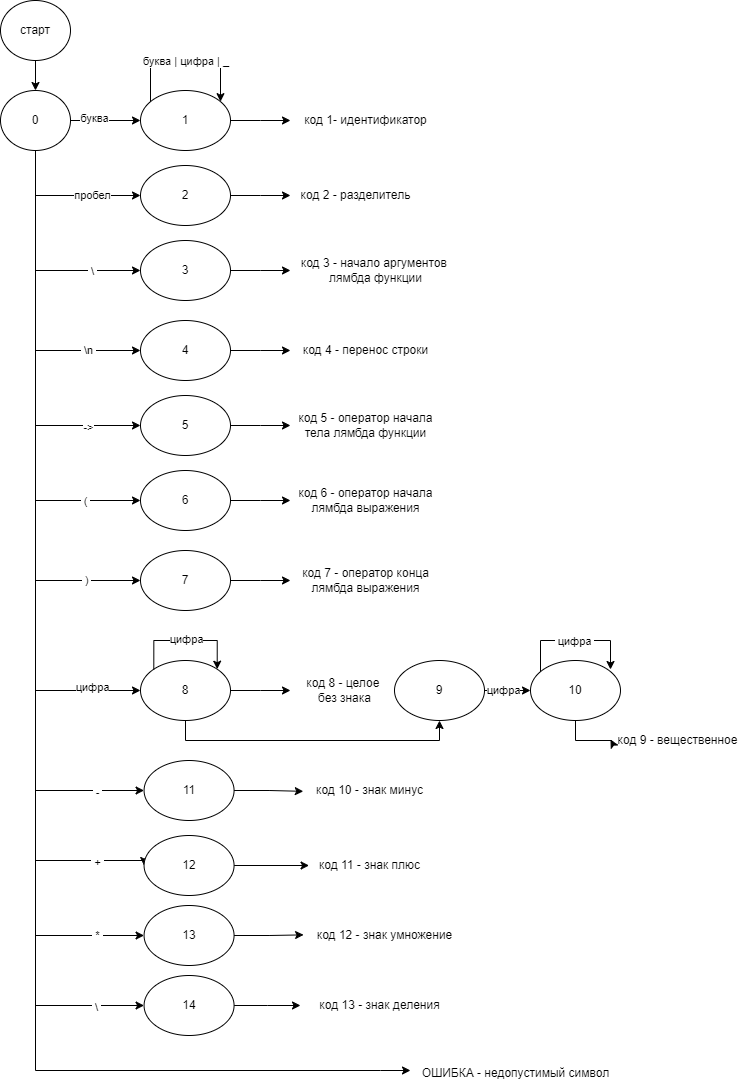

The diagram above was exported from draw.io. Its source (the exported page's mxGraphModel, read from the mxfile embedded in the PNG):
<mxGraphModel dx="956" dy="492" grid="1" gridSize="10" guides="1" tooltips="1" connect="1" arrows="1" fold="1" page="1" pageScale="1" pageWidth="827" pageHeight="1169" background="none" math="0" shadow="0">
  <root>
    <mxCell id="0" />
    <mxCell id="1" parent="0" />
    <mxCell id="zr5aNX2dxDUMsQUbrxIY-3" style="edgeStyle=orthogonalEdgeStyle;rounded=0;orthogonalLoop=1;jettySize=auto;html=1;" edge="1" parent="1" source="zr5aNX2dxDUMsQUbrxIY-1" target="zr5aNX2dxDUMsQUbrxIY-2">
      <mxGeometry relative="1" as="geometry" />
    </mxCell>
    <mxCell id="zr5aNX2dxDUMsQUbrxIY-1" value="старт" style="ellipse;whiteSpace=wrap;html=1;" vertex="1" parent="1">
      <mxGeometry x="60" y="41" width="70" height="60" as="geometry" />
    </mxCell>
    <mxCell id="zr5aNX2dxDUMsQUbrxIY-5" style="edgeStyle=orthogonalEdgeStyle;rounded=0;orthogonalLoop=1;jettySize=auto;html=1;" edge="1" parent="1" source="zr5aNX2dxDUMsQUbrxIY-2" target="zr5aNX2dxDUMsQUbrxIY-4">
      <mxGeometry relative="1" as="geometry" />
    </mxCell>
    <mxCell id="zr5aNX2dxDUMsQUbrxIY-6" value="буква" style="edgeLabel;html=1;align=center;verticalAlign=middle;resizable=0;points=[];" vertex="1" connectable="0" parent="zr5aNX2dxDUMsQUbrxIY-5">
      <mxGeometry x="-0.0286" y="2" relative="1" as="geometry">
        <mxPoint x="-10" as="offset" />
      </mxGeometry>
    </mxCell>
    <mxCell id="zr5aNX2dxDUMsQUbrxIY-17" style="edgeStyle=orthogonalEdgeStyle;rounded=0;orthogonalLoop=1;jettySize=auto;html=1;entryX=0;entryY=0.5;entryDx=0;entryDy=0;" edge="1" parent="1" source="zr5aNX2dxDUMsQUbrxIY-2" target="zr5aNX2dxDUMsQUbrxIY-16">
      <mxGeometry relative="1" as="geometry">
        <Array as="points">
          <mxPoint x="95" y="311" />
        </Array>
      </mxGeometry>
    </mxCell>
    <mxCell id="zr5aNX2dxDUMsQUbrxIY-19" value="&amp;nbsp;\&amp;nbsp;" style="edgeLabel;html=1;align=center;verticalAlign=middle;resizable=0;points=[];" vertex="1" connectable="0" parent="zr5aNX2dxDUMsQUbrxIY-17">
      <mxGeometry x="0.6879" y="-1" relative="1" as="geometry">
        <mxPoint x="-13" as="offset" />
      </mxGeometry>
    </mxCell>
    <mxCell id="zr5aNX2dxDUMsQUbrxIY-24" style="edgeStyle=orthogonalEdgeStyle;rounded=0;orthogonalLoop=1;jettySize=auto;html=1;entryX=0;entryY=0.5;entryDx=0;entryDy=0;" edge="1" parent="1" source="zr5aNX2dxDUMsQUbrxIY-2" target="zr5aNX2dxDUMsQUbrxIY-11">
      <mxGeometry relative="1" as="geometry">
        <Array as="points">
          <mxPoint x="95" y="236" />
        </Array>
      </mxGeometry>
    </mxCell>
    <mxCell id="zr5aNX2dxDUMsQUbrxIY-25" value="пробел" style="edgeLabel;html=1;align=center;verticalAlign=middle;resizable=0;points=[];" vertex="1" connectable="0" parent="zr5aNX2dxDUMsQUbrxIY-24">
      <mxGeometry x="0.362" relative="1" as="geometry">
        <mxPoint as="offset" />
      </mxGeometry>
    </mxCell>
    <mxCell id="zr5aNX2dxDUMsQUbrxIY-28" style="edgeStyle=orthogonalEdgeStyle;rounded=0;orthogonalLoop=1;jettySize=auto;html=1;entryX=0;entryY=0.5;entryDx=0;entryDy=0;" edge="1" parent="1" source="zr5aNX2dxDUMsQUbrxIY-2" target="zr5aNX2dxDUMsQUbrxIY-23">
      <mxGeometry relative="1" as="geometry">
        <Array as="points">
          <mxPoint x="95" y="391" />
        </Array>
      </mxGeometry>
    </mxCell>
    <mxCell id="zr5aNX2dxDUMsQUbrxIY-30" value="&amp;nbsp;\n&amp;nbsp;" style="edgeLabel;html=1;align=center;verticalAlign=middle;resizable=0;points=[];" vertex="1" connectable="0" parent="zr5aNX2dxDUMsQUbrxIY-28">
      <mxGeometry x="0.6824" relative="1" as="geometry">
        <mxPoint x="-4" as="offset" />
      </mxGeometry>
    </mxCell>
    <mxCell id="zr5aNX2dxDUMsQUbrxIY-34" style="edgeStyle=orthogonalEdgeStyle;rounded=0;orthogonalLoop=1;jettySize=auto;html=1;entryX=0;entryY=0.5;entryDx=0;entryDy=0;" edge="1" parent="1" source="zr5aNX2dxDUMsQUbrxIY-2" target="zr5aNX2dxDUMsQUbrxIY-32">
      <mxGeometry relative="1" as="geometry">
        <Array as="points">
          <mxPoint x="95" y="466" />
        </Array>
      </mxGeometry>
    </mxCell>
    <mxCell id="zr5aNX2dxDUMsQUbrxIY-36" value="-&amp;gt;" style="edgeLabel;html=1;align=center;verticalAlign=middle;resizable=0;points=[];" vertex="1" connectable="0" parent="zr5aNX2dxDUMsQUbrxIY-34">
      <mxGeometry x="0.7211" y="-2" relative="1" as="geometry">
        <mxPoint as="offset" />
      </mxGeometry>
    </mxCell>
    <mxCell id="zr5aNX2dxDUMsQUbrxIY-40" style="edgeStyle=orthogonalEdgeStyle;rounded=0;orthogonalLoop=1;jettySize=auto;html=1;entryX=0;entryY=0.5;entryDx=0;entryDy=0;" edge="1" parent="1" source="zr5aNX2dxDUMsQUbrxIY-2" target="zr5aNX2dxDUMsQUbrxIY-38">
      <mxGeometry relative="1" as="geometry">
        <Array as="points">
          <mxPoint x="95" y="541" />
        </Array>
      </mxGeometry>
    </mxCell>
    <mxCell id="zr5aNX2dxDUMsQUbrxIY-41" value="&amp;nbsp;(&amp;nbsp;" style="edgeLabel;html=1;align=center;verticalAlign=middle;resizable=0;points=[];" vertex="1" connectable="0" parent="zr5aNX2dxDUMsQUbrxIY-40">
      <mxGeometry x="0.757" y="-1" relative="1" as="geometry">
        <mxPoint as="offset" />
      </mxGeometry>
    </mxCell>
    <mxCell id="zr5aNX2dxDUMsQUbrxIY-45" style="edgeStyle=orthogonalEdgeStyle;rounded=0;orthogonalLoop=1;jettySize=auto;html=1;entryX=0;entryY=0.5;entryDx=0;entryDy=0;" edge="1" parent="1" source="zr5aNX2dxDUMsQUbrxIY-2" target="zr5aNX2dxDUMsQUbrxIY-43">
      <mxGeometry relative="1" as="geometry">
        <Array as="points">
          <mxPoint x="95" y="621" />
        </Array>
      </mxGeometry>
    </mxCell>
    <mxCell id="zr5aNX2dxDUMsQUbrxIY-46" value="&amp;nbsp;)&amp;nbsp;" style="edgeLabel;html=1;align=center;verticalAlign=middle;resizable=0;points=[];" vertex="1" connectable="0" parent="zr5aNX2dxDUMsQUbrxIY-45">
      <mxGeometry x="0.81" relative="1" as="geometry">
        <mxPoint x="-3" as="offset" />
      </mxGeometry>
    </mxCell>
    <mxCell id="zr5aNX2dxDUMsQUbrxIY-52" style="edgeStyle=orthogonalEdgeStyle;rounded=0;orthogonalLoop=1;jettySize=auto;html=1;entryX=0;entryY=0.5;entryDx=0;entryDy=0;" edge="1" parent="1" source="zr5aNX2dxDUMsQUbrxIY-2" target="zr5aNX2dxDUMsQUbrxIY-50">
      <mxGeometry relative="1" as="geometry">
        <Array as="points">
          <mxPoint x="95" y="731" />
        </Array>
      </mxGeometry>
    </mxCell>
    <mxCell id="zr5aNX2dxDUMsQUbrxIY-53" value="цифра" style="edgeLabel;html=1;align=center;verticalAlign=middle;resizable=0;points=[];" vertex="1" connectable="0" parent="zr5aNX2dxDUMsQUbrxIY-52">
      <mxGeometry x="0.8211" y="3" relative="1" as="geometry">
        <mxPoint x="9" as="offset" />
      </mxGeometry>
    </mxCell>
    <mxCell id="zr5aNX2dxDUMsQUbrxIY-63" style="edgeStyle=orthogonalEdgeStyle;rounded=0;orthogonalLoop=1;jettySize=auto;html=1;entryX=0;entryY=0.5;entryDx=0;entryDy=0;" edge="1" parent="1" source="zr5aNX2dxDUMsQUbrxIY-2" target="zr5aNX2dxDUMsQUbrxIY-62">
      <mxGeometry relative="1" as="geometry">
        <Array as="points">
          <mxPoint x="95" y="831" />
        </Array>
      </mxGeometry>
    </mxCell>
    <mxCell id="zr5aNX2dxDUMsQUbrxIY-66" value="&amp;nbsp;-&amp;nbsp;" style="edgeLabel;html=1;align=center;verticalAlign=middle;resizable=0;points=[];" vertex="1" connectable="0" parent="zr5aNX2dxDUMsQUbrxIY-63">
      <mxGeometry x="0.8732" y="-2" relative="1" as="geometry">
        <mxPoint as="offset" />
      </mxGeometry>
    </mxCell>
    <mxCell id="zr5aNX2dxDUMsQUbrxIY-72" style="edgeStyle=orthogonalEdgeStyle;rounded=0;orthogonalLoop=1;jettySize=auto;html=1;entryX=0;entryY=0.5;entryDx=0;entryDy=0;" edge="1" parent="1" source="zr5aNX2dxDUMsQUbrxIY-2" target="zr5aNX2dxDUMsQUbrxIY-67">
      <mxGeometry relative="1" as="geometry">
        <Array as="points">
          <mxPoint x="95" y="901" />
          <mxPoint x="204" y="901" />
        </Array>
      </mxGeometry>
    </mxCell>
    <mxCell id="zr5aNX2dxDUMsQUbrxIY-73" value="&amp;nbsp;+&amp;nbsp;" style="edgeLabel;html=1;align=center;verticalAlign=middle;resizable=0;points=[];" vertex="1" connectable="0" parent="zr5aNX2dxDUMsQUbrxIY-72">
      <mxGeometry x="0.8785" y="-2" relative="1" as="geometry">
        <mxPoint x="-2" as="offset" />
      </mxGeometry>
    </mxCell>
    <mxCell id="zr5aNX2dxDUMsQUbrxIY-80" style="edgeStyle=orthogonalEdgeStyle;rounded=0;orthogonalLoop=1;jettySize=auto;html=1;entryX=0;entryY=0.5;entryDx=0;entryDy=0;" edge="1" parent="1" source="zr5aNX2dxDUMsQUbrxIY-2" target="zr5aNX2dxDUMsQUbrxIY-74">
      <mxGeometry relative="1" as="geometry">
        <Array as="points">
          <mxPoint x="95" y="976" />
        </Array>
      </mxGeometry>
    </mxCell>
    <mxCell id="zr5aNX2dxDUMsQUbrxIY-84" value="&amp;nbsp;*&amp;nbsp;" style="edgeLabel;html=1;align=center;verticalAlign=middle;resizable=0;points=[];" vertex="1" connectable="0" parent="zr5aNX2dxDUMsQUbrxIY-80">
      <mxGeometry x="0.8865" relative="1" as="geometry">
        <mxPoint x="4" as="offset" />
      </mxGeometry>
    </mxCell>
    <mxCell id="zr5aNX2dxDUMsQUbrxIY-81" style="edgeStyle=orthogonalEdgeStyle;rounded=0;orthogonalLoop=1;jettySize=auto;html=1;entryX=0;entryY=0.5;entryDx=0;entryDy=0;" edge="1" parent="1" source="zr5aNX2dxDUMsQUbrxIY-2" target="zr5aNX2dxDUMsQUbrxIY-75">
      <mxGeometry relative="1" as="geometry">
        <Array as="points">
          <mxPoint x="95" y="1046" />
        </Array>
      </mxGeometry>
    </mxCell>
    <mxCell id="zr5aNX2dxDUMsQUbrxIY-85" value="&amp;nbsp;\&amp;nbsp;" style="edgeLabel;html=1;align=center;verticalAlign=middle;resizable=0;points=[];" vertex="1" connectable="0" parent="zr5aNX2dxDUMsQUbrxIY-81">
      <mxGeometry x="0.9019" y="-2" relative="1" as="geometry">
        <mxPoint as="offset" />
      </mxGeometry>
    </mxCell>
    <mxCell id="zr5aNX2dxDUMsQUbrxIY-89" style="edgeStyle=orthogonalEdgeStyle;rounded=0;orthogonalLoop=1;jettySize=auto;html=1;" edge="1" parent="1" source="zr5aNX2dxDUMsQUbrxIY-2">
      <mxGeometry relative="1" as="geometry">
        <mxPoint x="470" y="1111" as="targetPoint" />
        <Array as="points">
          <mxPoint x="95" y="1111" />
          <mxPoint x="440" y="1111" />
        </Array>
      </mxGeometry>
    </mxCell>
    <mxCell id="zr5aNX2dxDUMsQUbrxIY-2" value="0" style="ellipse;whiteSpace=wrap;html=1;" vertex="1" parent="1">
      <mxGeometry x="60" y="131" width="70" height="60" as="geometry" />
    </mxCell>
    <mxCell id="zr5aNX2dxDUMsQUbrxIY-9" style="edgeStyle=orthogonalEdgeStyle;rounded=0;orthogonalLoop=1;jettySize=auto;html=1;" edge="1" parent="1" source="zr5aNX2dxDUMsQUbrxIY-4">
      <mxGeometry relative="1" as="geometry">
        <mxPoint x="350" y="161" as="targetPoint" />
      </mxGeometry>
    </mxCell>
    <mxCell id="zr5aNX2dxDUMsQUbrxIY-4" value="1" style="ellipse;whiteSpace=wrap;html=1;" vertex="1" parent="1">
      <mxGeometry x="200" y="131" width="90" height="60" as="geometry" />
    </mxCell>
    <mxCell id="zr5aNX2dxDUMsQUbrxIY-7" style="edgeStyle=orthogonalEdgeStyle;rounded=0;orthogonalLoop=1;jettySize=auto;html=1;" edge="1" parent="1" source="zr5aNX2dxDUMsQUbrxIY-4" target="zr5aNX2dxDUMsQUbrxIY-4">
      <mxGeometry relative="1" as="geometry">
        <Array as="points">
          <mxPoint x="210" y="101" />
          <mxPoint x="280" y="101" />
        </Array>
      </mxGeometry>
    </mxCell>
    <mxCell id="zr5aNX2dxDUMsQUbrxIY-8" value="&amp;nbsp;буква | цифра | _" style="edgeLabel;html=1;align=center;verticalAlign=middle;resizable=0;points=[];" vertex="1" connectable="0" parent="zr5aNX2dxDUMsQUbrxIY-7">
      <mxGeometry x="-0.0204" y="-1" relative="1" as="geometry">
        <mxPoint as="offset" />
      </mxGeometry>
    </mxCell>
    <mxCell id="zr5aNX2dxDUMsQUbrxIY-10" value="код 1- идентификатор" style="text;html=1;align=center;verticalAlign=middle;resizable=0;points=[];autosize=1;strokeColor=none;fillColor=none;" vertex="1" parent="1">
      <mxGeometry x="350" y="146" width="150" height="30" as="geometry" />
    </mxCell>
    <mxCell id="zr5aNX2dxDUMsQUbrxIY-14" style="edgeStyle=orthogonalEdgeStyle;rounded=0;orthogonalLoop=1;jettySize=auto;html=1;" edge="1" parent="1" source="zr5aNX2dxDUMsQUbrxIY-11">
      <mxGeometry relative="1" as="geometry">
        <mxPoint x="350" y="236" as="targetPoint" />
      </mxGeometry>
    </mxCell>
    <mxCell id="zr5aNX2dxDUMsQUbrxIY-11" value="2" style="ellipse;whiteSpace=wrap;html=1;" vertex="1" parent="1">
      <mxGeometry x="200" y="206" width="90" height="60" as="geometry" />
    </mxCell>
    <mxCell id="zr5aNX2dxDUMsQUbrxIY-15" value="код 2 - разделитель" style="text;html=1;align=center;verticalAlign=middle;resizable=0;points=[];autosize=1;strokeColor=none;fillColor=none;" vertex="1" parent="1">
      <mxGeometry x="350" y="221" width="130" height="30" as="geometry" />
    </mxCell>
    <mxCell id="zr5aNX2dxDUMsQUbrxIY-26" style="edgeStyle=orthogonalEdgeStyle;rounded=0;orthogonalLoop=1;jettySize=auto;html=1;" edge="1" parent="1" source="zr5aNX2dxDUMsQUbrxIY-16">
      <mxGeometry relative="1" as="geometry">
        <mxPoint x="350" y="311" as="targetPoint" />
      </mxGeometry>
    </mxCell>
    <mxCell id="zr5aNX2dxDUMsQUbrxIY-16" value="3" style="ellipse;whiteSpace=wrap;html=1;" vertex="1" parent="1">
      <mxGeometry x="200" y="281" width="90" height="60" as="geometry" />
    </mxCell>
    <mxCell id="zr5aNX2dxDUMsQUbrxIY-22" style="edgeStyle=orthogonalEdgeStyle;rounded=0;orthogonalLoop=1;jettySize=auto;html=1;" edge="1" parent="1" source="zr5aNX2dxDUMsQUbrxIY-23">
      <mxGeometry relative="1" as="geometry">
        <mxPoint x="350" y="391" as="targetPoint" />
      </mxGeometry>
    </mxCell>
    <mxCell id="zr5aNX2dxDUMsQUbrxIY-23" value="4" style="ellipse;whiteSpace=wrap;html=1;" vertex="1" parent="1">
      <mxGeometry x="200" y="361" width="90" height="60" as="geometry" />
    </mxCell>
    <mxCell id="zr5aNX2dxDUMsQUbrxIY-27" value="код 3 - начало аргументов&amp;nbsp;&lt;div&gt;лямбда функции&lt;/div&gt;" style="text;html=1;align=center;verticalAlign=middle;resizable=0;points=[];autosize=1;strokeColor=none;fillColor=none;" vertex="1" parent="1">
      <mxGeometry x="350" y="291" width="170" height="40" as="geometry" />
    </mxCell>
    <mxCell id="zr5aNX2dxDUMsQUbrxIY-29" value="код 4 - перенос строки" style="text;html=1;align=center;verticalAlign=middle;resizable=0;points=[];autosize=1;strokeColor=none;fillColor=none;" vertex="1" parent="1">
      <mxGeometry x="350" y="376" width="150" height="30" as="geometry" />
    </mxCell>
    <mxCell id="zr5aNX2dxDUMsQUbrxIY-31" style="edgeStyle=orthogonalEdgeStyle;rounded=0;orthogonalLoop=1;jettySize=auto;html=1;" edge="1" parent="1" source="zr5aNX2dxDUMsQUbrxIY-32">
      <mxGeometry relative="1" as="geometry">
        <mxPoint x="350" y="466" as="targetPoint" />
      </mxGeometry>
    </mxCell>
    <mxCell id="zr5aNX2dxDUMsQUbrxIY-32" value="5" style="ellipse;whiteSpace=wrap;html=1;" vertex="1" parent="1">
      <mxGeometry x="200" y="436" width="90" height="60" as="geometry" />
    </mxCell>
    <mxCell id="zr5aNX2dxDUMsQUbrxIY-33" value="код 5 - оператор начала&lt;div&gt;тела лямбда функции&lt;/div&gt;" style="text;html=1;align=center;verticalAlign=middle;resizable=0;points=[];autosize=1;strokeColor=none;fillColor=none;" vertex="1" parent="1">
      <mxGeometry x="345" y="446" width="160" height="40" as="geometry" />
    </mxCell>
    <mxCell id="zr5aNX2dxDUMsQUbrxIY-37" style="edgeStyle=orthogonalEdgeStyle;rounded=0;orthogonalLoop=1;jettySize=auto;html=1;" edge="1" parent="1" source="zr5aNX2dxDUMsQUbrxIY-38">
      <mxGeometry relative="1" as="geometry">
        <mxPoint x="350" y="541" as="targetPoint" />
      </mxGeometry>
    </mxCell>
    <mxCell id="zr5aNX2dxDUMsQUbrxIY-38" value="6" style="ellipse;whiteSpace=wrap;html=1;" vertex="1" parent="1">
      <mxGeometry x="200" y="511" width="90" height="60" as="geometry" />
    </mxCell>
    <mxCell id="zr5aNX2dxDUMsQUbrxIY-39" value="код 6 - оператор начала&lt;div&gt;лямбда выражения&lt;/div&gt;" style="text;html=1;align=center;verticalAlign=middle;resizable=0;points=[];autosize=1;strokeColor=none;fillColor=none;" vertex="1" parent="1">
      <mxGeometry x="345" y="521" width="160" height="40" as="geometry" />
    </mxCell>
    <mxCell id="zr5aNX2dxDUMsQUbrxIY-42" style="edgeStyle=orthogonalEdgeStyle;rounded=0;orthogonalLoop=1;jettySize=auto;html=1;" edge="1" parent="1" source="zr5aNX2dxDUMsQUbrxIY-43">
      <mxGeometry relative="1" as="geometry">
        <mxPoint x="350" y="621" as="targetPoint" />
      </mxGeometry>
    </mxCell>
    <mxCell id="zr5aNX2dxDUMsQUbrxIY-43" value="7" style="ellipse;whiteSpace=wrap;html=1;" vertex="1" parent="1">
      <mxGeometry x="200" y="591" width="90" height="60" as="geometry" />
    </mxCell>
    <mxCell id="zr5aNX2dxDUMsQUbrxIY-44" value="код 7 - оператор конца&lt;div&gt;лямбда выражения&lt;/div&gt;" style="text;html=1;align=center;verticalAlign=middle;resizable=0;points=[];autosize=1;strokeColor=none;fillColor=none;" vertex="1" parent="1">
      <mxGeometry x="350" y="601" width="150" height="40" as="geometry" />
    </mxCell>
    <mxCell id="zr5aNX2dxDUMsQUbrxIY-49" style="edgeStyle=orthogonalEdgeStyle;rounded=0;orthogonalLoop=1;jettySize=auto;html=1;" edge="1" parent="1" source="zr5aNX2dxDUMsQUbrxIY-50">
      <mxGeometry relative="1" as="geometry">
        <mxPoint x="350" y="731" as="targetPoint" />
      </mxGeometry>
    </mxCell>
    <mxCell id="zr5aNX2dxDUMsQUbrxIY-57" style="edgeStyle=orthogonalEdgeStyle;rounded=0;orthogonalLoop=1;jettySize=auto;html=1;entryX=0.5;entryY=1;entryDx=0;entryDy=0;" edge="1" parent="1" source="zr5aNX2dxDUMsQUbrxIY-50" target="zr5aNX2dxDUMsQUbrxIY-56">
      <mxGeometry relative="1" as="geometry">
        <Array as="points">
          <mxPoint x="245" y="781" />
          <mxPoint x="499" y="781" />
        </Array>
      </mxGeometry>
    </mxCell>
    <mxCell id="zr5aNX2dxDUMsQUbrxIY-50" value="8" style="ellipse;whiteSpace=wrap;html=1;" vertex="1" parent="1">
      <mxGeometry x="200" y="701" width="90" height="60" as="geometry" />
    </mxCell>
    <mxCell id="zr5aNX2dxDUMsQUbrxIY-51" value="код 8 - целое&amp;nbsp;&lt;div&gt;без знака&lt;/div&gt;" style="text;html=1;align=center;verticalAlign=middle;resizable=0;points=[];autosize=1;strokeColor=none;fillColor=none;" vertex="1" parent="1">
      <mxGeometry x="354" y="711" width="100" height="40" as="geometry" />
    </mxCell>
    <mxCell id="zr5aNX2dxDUMsQUbrxIY-54" style="edgeStyle=orthogonalEdgeStyle;rounded=0;orthogonalLoop=1;jettySize=auto;html=1;exitX=0;exitY=0;exitDx=0;exitDy=0;entryX=1;entryY=0;entryDx=0;entryDy=0;" edge="1" parent="1" source="zr5aNX2dxDUMsQUbrxIY-50" target="zr5aNX2dxDUMsQUbrxIY-50">
      <mxGeometry relative="1" as="geometry">
        <Array as="points">
          <mxPoint x="213" y="681" />
          <mxPoint x="277" y="681" />
        </Array>
      </mxGeometry>
    </mxCell>
    <mxCell id="zr5aNX2dxDUMsQUbrxIY-55" value="цифра" style="edgeLabel;html=1;align=center;verticalAlign=middle;resizable=0;points=[];" vertex="1" connectable="0" parent="zr5aNX2dxDUMsQUbrxIY-54">
      <mxGeometry x="0.1749" y="1" relative="1" as="geometry">
        <mxPoint x="-10" as="offset" />
      </mxGeometry>
    </mxCell>
    <mxCell id="zr5aNX2dxDUMsQUbrxIY-59" style="edgeStyle=orthogonalEdgeStyle;rounded=0;orthogonalLoop=1;jettySize=auto;html=1;" edge="1" parent="1" source="zr5aNX2dxDUMsQUbrxIY-56" target="zr5aNX2dxDUMsQUbrxIY-58">
      <mxGeometry relative="1" as="geometry" />
    </mxCell>
    <mxCell id="zr5aNX2dxDUMsQUbrxIY-94" value="цифра" style="edgeLabel;html=1;align=center;verticalAlign=middle;resizable=0;points=[];" vertex="1" connectable="0" parent="zr5aNX2dxDUMsQUbrxIY-59">
      <mxGeometry x="-0.3986" relative="1" as="geometry">
        <mxPoint x="5" as="offset" />
      </mxGeometry>
    </mxCell>
    <mxCell id="zr5aNX2dxDUMsQUbrxIY-56" value="9" style="ellipse;whiteSpace=wrap;html=1;" vertex="1" parent="1">
      <mxGeometry x="454" y="701" width="90" height="60" as="geometry" />
    </mxCell>
    <mxCell id="zr5aNX2dxDUMsQUbrxIY-101" style="edgeStyle=orthogonalEdgeStyle;rounded=0;orthogonalLoop=1;jettySize=auto;html=1;" edge="1" parent="1" source="zr5aNX2dxDUMsQUbrxIY-58">
      <mxGeometry relative="1" as="geometry">
        <mxPoint x="670" y="780" as="targetPoint" />
      </mxGeometry>
    </mxCell>
    <mxCell id="zr5aNX2dxDUMsQUbrxIY-58" value="10" style="ellipse;whiteSpace=wrap;html=1;" vertex="1" parent="1">
      <mxGeometry x="590" y="701" width="90" height="60" as="geometry" />
    </mxCell>
    <mxCell id="zr5aNX2dxDUMsQUbrxIY-60" value="код 9 - вещественное" style="text;html=1;align=center;verticalAlign=middle;resizable=0;points=[];autosize=1;strokeColor=none;fillColor=none;" vertex="1" parent="1">
      <mxGeometry x="667" y="766" width="140" height="30" as="geometry" />
    </mxCell>
    <mxCell id="zr5aNX2dxDUMsQUbrxIY-62" value="11" style="ellipse;whiteSpace=wrap;html=1;" vertex="1" parent="1">
      <mxGeometry x="203.57" y="801" width="90" height="60" as="geometry" />
    </mxCell>
    <mxCell id="zr5aNX2dxDUMsQUbrxIY-65" value="код 10 - знак минус" style="text;html=1;align=center;verticalAlign=middle;resizable=0;points=[];autosize=1;strokeColor=none;fillColor=none;" vertex="1" parent="1">
      <mxGeometry x="363.57" y="816" width="130" height="30" as="geometry" />
    </mxCell>
    <mxCell id="zr5aNX2dxDUMsQUbrxIY-71" style="edgeStyle=orthogonalEdgeStyle;rounded=0;orthogonalLoop=1;jettySize=auto;html=1;" edge="1" parent="1" source="zr5aNX2dxDUMsQUbrxIY-67" target="zr5aNX2dxDUMsQUbrxIY-70">
      <mxGeometry relative="1" as="geometry" />
    </mxCell>
    <mxCell id="zr5aNX2dxDUMsQUbrxIY-67" value="12" style="ellipse;whiteSpace=wrap;html=1;" vertex="1" parent="1">
      <mxGeometry x="203.57" y="876" width="90" height="60" as="geometry" />
    </mxCell>
    <mxCell id="zr5aNX2dxDUMsQUbrxIY-69" style="edgeStyle=orthogonalEdgeStyle;rounded=0;orthogonalLoop=1;jettySize=auto;html=1;entryX=-0.006;entryY=0.528;entryDx=0;entryDy=0;entryPerimeter=0;" edge="1" parent="1" source="zr5aNX2dxDUMsQUbrxIY-62" target="zr5aNX2dxDUMsQUbrxIY-65">
      <mxGeometry relative="1" as="geometry" />
    </mxCell>
    <mxCell id="zr5aNX2dxDUMsQUbrxIY-70" value="код 11 - знак плюс" style="text;html=1;align=center;verticalAlign=middle;resizable=0;points=[];autosize=1;strokeColor=none;fillColor=none;" vertex="1" parent="1">
      <mxGeometry x="368.57" y="891" width="120" height="30" as="geometry" />
    </mxCell>
    <mxCell id="zr5aNX2dxDUMsQUbrxIY-74" value="13" style="ellipse;whiteSpace=wrap;html=1;" vertex="1" parent="1">
      <mxGeometry x="203.57" y="946" width="90" height="60" as="geometry" />
    </mxCell>
    <mxCell id="zr5aNX2dxDUMsQUbrxIY-102" style="edgeStyle=orthogonalEdgeStyle;rounded=0;orthogonalLoop=1;jettySize=auto;html=1;" edge="1" parent="1" source="zr5aNX2dxDUMsQUbrxIY-75">
      <mxGeometry relative="1" as="geometry">
        <mxPoint x="360" y="1046" as="targetPoint" />
      </mxGeometry>
    </mxCell>
    <mxCell id="zr5aNX2dxDUMsQUbrxIY-75" value="14" style="ellipse;whiteSpace=wrap;html=1;" vertex="1" parent="1">
      <mxGeometry x="203.57" y="1016" width="90" height="60" as="geometry" />
    </mxCell>
    <mxCell id="zr5aNX2dxDUMsQUbrxIY-82" value="код 12 - знак умножение" style="text;html=1;align=center;verticalAlign=middle;resizable=0;points=[];autosize=1;strokeColor=none;fillColor=none;" vertex="1" parent="1">
      <mxGeometry x="363.57" y="961" width="160" height="30" as="geometry" />
    </mxCell>
    <mxCell id="zr5aNX2dxDUMsQUbrxIY-83" style="edgeStyle=orthogonalEdgeStyle;rounded=0;orthogonalLoop=1;jettySize=auto;html=1;entryX=-0.003;entryY=0.479;entryDx=0;entryDy=0;entryPerimeter=0;" edge="1" parent="1" source="zr5aNX2dxDUMsQUbrxIY-74" target="zr5aNX2dxDUMsQUbrxIY-82">
      <mxGeometry relative="1" as="geometry" />
    </mxCell>
    <mxCell id="zr5aNX2dxDUMsQUbrxIY-86" value="код 13 - знак деления" style="text;html=1;align=center;verticalAlign=middle;resizable=0;points=[];autosize=1;strokeColor=none;fillColor=none;" vertex="1" parent="1">
      <mxGeometry x="368.57" y="1031" width="140" height="30" as="geometry" />
    </mxCell>
    <mxCell id="zr5aNX2dxDUMsQUbrxIY-90" value="ОШИБКА - недопустимый символ" style="text;html=1;align=center;verticalAlign=middle;resizable=0;points=[];autosize=1;strokeColor=none;fillColor=none;" vertex="1" parent="1">
      <mxGeometry x="470" y="1099" width="210" height="30" as="geometry" />
    </mxCell>
    <mxCell id="zr5aNX2dxDUMsQUbrxIY-96" style="edgeStyle=orthogonalEdgeStyle;rounded=0;orthogonalLoop=1;jettySize=auto;html=1;entryX=0.889;entryY=0.15;entryDx=0;entryDy=0;entryPerimeter=0;" edge="1" parent="1" source="zr5aNX2dxDUMsQUbrxIY-58" target="zr5aNX2dxDUMsQUbrxIY-58">
      <mxGeometry relative="1" as="geometry">
        <Array as="points">
          <mxPoint x="600" y="681" />
          <mxPoint x="670" y="681" />
        </Array>
      </mxGeometry>
    </mxCell>
    <mxCell id="zr5aNX2dxDUMsQUbrxIY-97" value="&amp;nbsp;цифра&amp;nbsp;" style="edgeLabel;html=1;align=center;verticalAlign=middle;resizable=0;points=[];" vertex="1" connectable="0" parent="zr5aNX2dxDUMsQUbrxIY-96">
      <mxGeometry x="-0.0024" y="-1" relative="1" as="geometry">
        <mxPoint as="offset" />
      </mxGeometry>
    </mxCell>
  </root>
</mxGraphModel>